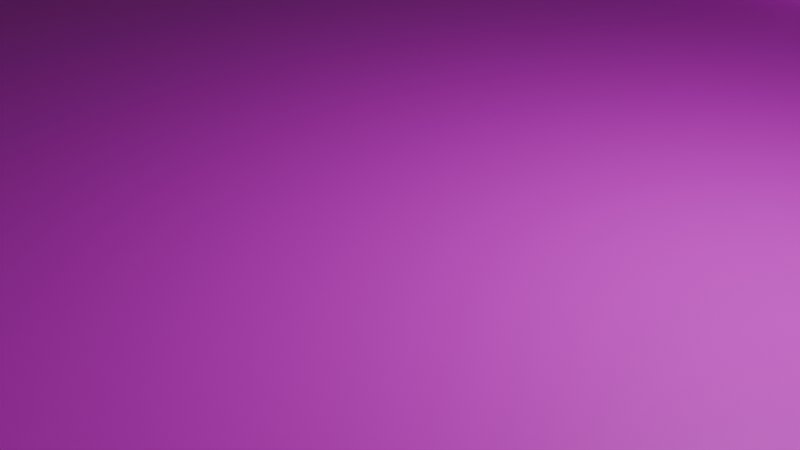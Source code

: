 # Source: platform.blend  (saved by Blender 4.0.36; exported with 4.5.12 LTS)
import bpy
from mathutils import Matrix  # noqa: F401  (used for matrix-valued properties, if any)

bpy.ops.wm.read_factory_settings(use_empty=True)
scene = bpy.context.scene
scene.name = 'Scene'

# ---- collections
col_collection = bpy.data.collections.new('Collection'); scene.collection.children.link(col_collection)

# ---- images (referenced by path relative to the original .blend; pixels are not part of the script)
import os
ASSET_DIR = os.environ.get("B2B_ASSET_DIR", "")  # directory of the original .blend (textures are referenced by path, not embedded)
HERE = os.path.dirname(os.path.abspath(__file__))  # packed textures are extracted next to this script under _unpacked/

def load_image(name, relpath, width, height, colorspace="sRGB"):
    """Load a texture the original file referenced (path relative to the .blend, or extracted next to this script)."""
    p = next((c for c in (os.path.join(HERE, relpath), os.path.join(ASSET_DIR, relpath)) if relpath and os.path.exists(c)), "")
    if p:
        img = bpy.data.images.load(p, check_existing=True)
        img.name = name
    else:  # same state as the original file: an image datablock whose file is absent (Cycles renders it pink)
        img = bpy.data.images.new(name, width, height)
        img.source = "FILE"
        img.filepath = "//" + (relpath or name)
    img.colorspace_settings.name = colorspace
    return img
img_old_bricks_jpeg = load_image('old-bricks.jpeg', 'old-bricks.jpeg', 1024, 1024, 'sRGB')

# ---- materials (node trees are filled in below, after node groups)
mat_material = bpy.data.materials.new('Material')
mat_material.alpha_threshold = 0.0
mat_material.use_transparent_shadow = False
mat_material.roughness = 0.5
mat_material.line_color = (0.0, 0.0, 0.0, 1.0)

# ---- material node trees
mat_material.use_nodes = True; mat_material.node_tree.nodes.clear()
_N = mat_material.node_tree.nodes; _L = mat_material.node_tree.links
n0 = _N.new('ShaderNodeOutputMaterial'); n0.name = 'Material Output'; n0.location = (300, 300)
n1 = _N.new('ShaderNodeBsdfPrincipled'); n1.name = 'Principled BSDF'; n1.location = (10, 300)
n1.inputs[3].default_value = 1.45
n2 = _N.new('ShaderNodeTexImage'); n2.name = 'Image Texture'; n2.location = (-420, 251)
n2.image = img_old_bricks_jpeg
_L.new(n1.outputs[0], n0.inputs[0])
_L.new(n2.outputs[0], n1.inputs[0])
n0.is_active_output = True

# ---- world
world_world = bpy.data.worlds.new('World'); scene.world = world_world
world_world.use_nodes = True; world_world.node_tree.nodes.clear()
_N = world_world.node_tree.nodes; _L = world_world.node_tree.links
n0 = _N.new('ShaderNodeOutputWorld'); n0.name = 'World Output'; n0.location = (300, 300)
n1 = _N.new('ShaderNodeBackground'); n1.name = 'Background'; n1.location = (10, 300)
n1.inputs[0].default_value = (0.05088, 0.05088, 0.05088, 1.0)
_L.new(n1.outputs[0], n0.inputs[0])
n0.is_active_output = True
world_world.color = (0.05088, 0.05088, 0.05088)
world_world.use_sun_shadow = False
world_world.sun_shadow_jitter_overblur = 0.0

# ---- cameras
cam_camera = bpy.data.cameras.new('Camera')
cam_camera.clip_end = 100.0
cam_camera.ortho_scale = 7.314

# ---- lights
light_light = bpy.data.lights.new('Light', 'POINT')
light_light.transmission_factor = 0.0
light_light.use_soft_falloff = False
light_light.energy = 1000.0
light_light.shadow_soft_size = 0.1
light_light.shadow_maximum_resolution = 0.006
light_light.use_absolute_resolution = True

# ---- meshes
me_cube = bpy.data.meshes.new('Cube')
me_cube.from_pydata([(-1.0, -1.0, -1.0), (-1.0, -1.0, 1.0), (-1.0, 1.0, -1.0), (-1.0, 1.0, 1.0), (1.0, -1.0, -1.0), (1.0, -1.0, 1.0), (1.0, 1.0, -1.0), (1.0, 1.0, 1.0), (1.002, 1.289, -0.9908), (1.002, 1.289, -2.491), (1.002, -198.7, -0.9908), (1.002, -198.7, -2.491), (-0.9979, 1.289, -0.9908), (-0.9979, 1.289, -2.491), (-0.9979, -198.7, -0.9908), (-0.9979, -198.7, -2.491), (-1.0, -198.6, -1.0), (-1.0, -198.6, 1.0), (-1.0, -196.6, -1.0), (-1.0, -196.6, 1.0), (1.0, -198.6, -1.0), (1.0, -198.6, 1.0), (1.0, -196.6, -1.0), (1.0, -196.6, 1.0), (0.9996, -198.8, -0.9957), (0.9996, -198.8, 1.004), (0.9796, -198.8, -0.9957), (0.9796, -198.8, 1.004), (0.9996, 1.25, -0.9957), (0.9996, 1.25, 1.004), (0.9796, 1.25, -0.9957), (0.9796, 1.25, 1.004)], [], [(0, 1, 3, 2), (2, 3, 7, 6), (6, 7, 5, 4), (4, 5, 1, 0), (2, 6, 4, 0), (7, 3, 1, 5), (8, 12, 14, 10), (11, 10, 14, 15), (15, 14, 12, 13), (13, 9, 11, 15), (9, 8, 10, 11), (13, 12, 8, 9), (16, 17, 19, 18), (18, 19, 23, 22), (22, 23, 21, 20), (20, 21, 17, 16), (18, 22, 20, 16), (23, 19, 17, 21), (24, 25, 27, 26), (26, 27, 31, 30), (30, 31, 29, 28), (28, 29, 25, 24), (26, 30, 28, 24), (31, 27, 25, 29)])
_uv = me_cube.uv_layers.new(name='UVMap')
_uv.uv.foreach_set('vector', [0.05663, 0.9877, 0.05663, 0.8892, 0.1047, 0.8892, 0.1047, 0.9877, 0.01642, 0.08341, 0.01642, 0.01101, 0.947, 0.01101, 0.947, 0.08341, 0.2949, 0.9547, 0.1842, 0.9547, 0.1842, 0.9248, 0.2949, 0.9248, 0.8519, 0.7614, 0.7605, 0.7614, 0.7605, 0.1932, 0.8519, 0.1932, 0.6703, 0.6105, 0.6275, 0.6105, 0.6275, 0.5784, 0.6703, 0.5784, 0.958, 0.1366, 0.01669, 0.1366, 0.01669, 0.09551, 0.958, 0.09551, 0.9868, 0.3503, 0.9873, 0.7752, 0.008628, 0.7754, 0.008141, 0.3506, 0.3044, 0.7649, 0.2238, 0.7649, 0.2238, 0.254, 0.3044, 0.254, 0.1039, 0.7709, 0.03607, 0.7709, 0.03607, 0.2397, 0.1039, 0.2397, 0.009719, 0.2235, 0.00652, 0.6265, 0.9872, 0.6279, 0.9904, 0.2249, 0.2039, 0.7413, 0.1261, 0.7413, 0.1261, 0.2274, 0.2039, 0.2274, 0.4174, 0.2301, 0.3241, 0.2301, 0.3241, 0.7585, 0.4174, 0.7585, 0.03395, 0.8731, 0.03395, 0.7826, 0.08101, 0.7826, 0.08101, 0.8731, 0.04474, 0.8483, 0.04474, 0.8019, 0.9647, 0.8019, 0.9647, 0.8483, 0.1542, 0.8567, 0.1542, 0.783, 0.1185, 0.783, 0.1185, 0.8567, 0.9779, 0.8186, 0.9779, 0.8675, 0.01177, 0.8675, 0.01177, 0.8186, 0.6359, 0.7049, 0.6731, 0.7045, 0.6745, 0.7416, 0.6373, 0.7421, 0.7343, 0.1908, 0.7343, 0.7683, 0.6961, 0.7683, 0.6961, 0.1908, 0.6731, 0.6608, 0.6731, 0.6704, 0.6304, 0.6704, 0.6304, 0.6608, 0.686, 0.7809, 0.5681, 0.7809, 0.5681, 0.2184, 0.686, 0.2184, 0.6731, 0.6704, 0.6731, 0.6801, 0.6304, 0.6801, 0.6304, 0.6704, 0.4416, 0.2283, 0.5595, 0.2283, 0.5595, 0.7745, 0.4416, 0.7745, 0.4532, 0.7667, 0.4532, 0.2408, 0.5522, 0.2408, 0.5522, 0.7667, 0.5851, 0.2347, 0.5851, 0.7661, 0.6183, 0.7661, 0.6183, 0.2347])
me_cube.materials.append(mat_material)
me_cube.update()

# ---- objects
ob_light = bpy.data.objects.new('Light', light_light)
ob_camera = bpy.data.objects.new('Camera', cam_camera)
ob_walls = bpy.data.objects.new('Walls', me_cube)

# ---- transforms, parenting, visibility, modifiers, constraints
ob_light.location = (4.076, 1.005, 5.904)
ob_light.rotation_euler = (0.6503, 0.05522, 1.866)
ob_light.lock_rotations_4d = False
ob_light.empty_display_type = 'ARROWS'
ob_light.color = (0.0, 0.0, 0.0, 0.0)
ob_light.lineart.crease_threshold = 0.0
ob_camera.location = (7.359, -6.926, 4.958)
ob_camera.rotation_euler = (1.109, 0.0, 0.8149)
ob_camera.lock_rotations_4d = False
ob_camera.empty_display_type = 'ARROWS'
ob_camera.color = (0.0, 0.0, 0.0, 0.0)
ob_camera.display_type = 'WIRE'
ob_camera.lineart.crease_threshold = 0.0
ob_walls.location = (-0.02139, 9.871, 0.6963)
ob_walls.scale = (10.0, 0.1, 0.4)

# ---- collection membership
col_collection.objects.link(ob_light)
col_collection.objects.link(ob_camera)
col_collection.objects.link(ob_walls)

# ---- scene / render settings (as saved in the file)
scene.camera = ob_camera
scene.frame_start = 1; scene.frame_end = 250; scene.frame_set(2)
scene.render.engine = 'BLENDER_EEVEE_NEXT'
scene.cycles.sampling_pattern = 'TABULATED_SOBOL'
bpy.context.view_layer.update()
